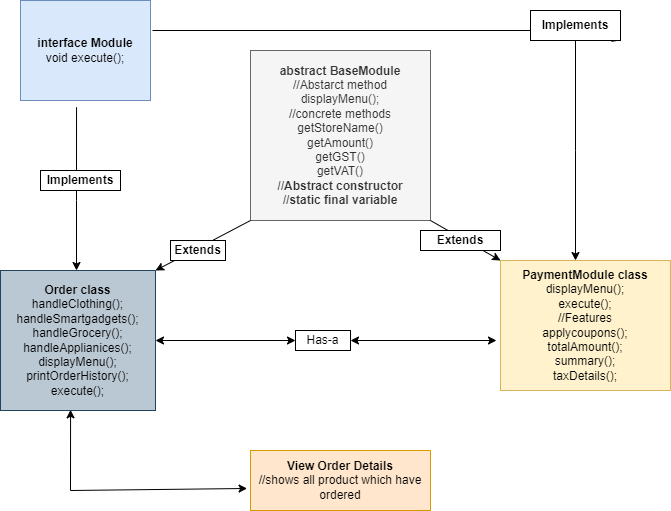

The diagram above was exported from draw.io. Its source (the exported page's mxGraphModel, read from the mxfile embedded in the PNG):
<mxGraphModel dx="794" dy="446" grid="1" gridSize="10" guides="1" tooltips="1" connect="1" arrows="1" fold="1" page="1" pageScale="1" pageWidth="850" pageHeight="1100" math="0" shadow="0">
  <root>
    <mxCell id="0" />
    <mxCell id="1" parent="0" />
    <mxCell id="ayzcbrZLtusW_qP0HC1--4" value="&lt;b&gt;interface Module&lt;/b&gt;&lt;div&gt;void execute();&lt;/div&gt;" style="rounded=0;whiteSpace=wrap;html=1;fillColor=#dae8fc;strokeColor=#6c8ebf;" vertex="1" parent="1">
      <mxGeometry x="110" y="30" width="130" height="100" as="geometry" />
    </mxCell>
    <mxCell id="ayzcbrZLtusW_qP0HC1--5" value="&lt;b&gt;abstract BaseModule&lt;/b&gt;&lt;div&gt;//Abstarct method&lt;br&gt;&lt;div&gt;displayMenu();&lt;/div&gt;&lt;div&gt;//concrete methods&lt;/div&gt;&lt;div&gt;getStoreName()&lt;/div&gt;&lt;div&gt;getAmount()&lt;br&gt;getGST()&lt;/div&gt;&lt;div&gt;getVAT()&lt;br&gt;&lt;b&gt;//Abstract constructor&lt;/b&gt;&lt;br&gt;&lt;b&gt;//static final variable&lt;/b&gt;&lt;/div&gt;&lt;/div&gt;" style="rounded=0;whiteSpace=wrap;html=1;fillColor=#f5f5f5;strokeColor=#666666;fontColor=#333333;" vertex="1" parent="1">
      <mxGeometry x="340" y="80" width="180" height="170" as="geometry" />
    </mxCell>
    <mxCell id="ayzcbrZLtusW_qP0HC1--7" value="&lt;b&gt;Order class&lt;/b&gt;&lt;br&gt;handleClothing();&lt;br&gt;handleSmartgadgets();&lt;div&gt;handleGrocery();&lt;/div&gt;&lt;div&gt;handleApplianices();&lt;br&gt;&lt;div&gt;displayMenu();&lt;br&gt;printOrderHistory();&lt;/div&gt;&lt;/div&gt;&lt;div&gt;execute();&lt;/div&gt;" style="rounded=0;whiteSpace=wrap;html=1;fillColor=#bac8d3;strokeColor=#23445d;" vertex="1" parent="1">
      <mxGeometry x="90" y="300" width="155" height="140" as="geometry" />
    </mxCell>
    <mxCell id="ayzcbrZLtusW_qP0HC1--8" value="&lt;b&gt;PaymentModule class&lt;/b&gt;&lt;div&gt;displayMenu();&lt;/div&gt;&lt;div&gt;execute();&lt;/div&gt;&lt;div&gt;//Features&lt;br&gt;applycoupons();&lt;br&gt;totalAmount();&lt;/div&gt;&lt;div&gt;summary();&lt;/div&gt;&lt;div&gt;taxDetails();&lt;/div&gt;" style="rounded=0;whiteSpace=wrap;html=1;fillColor=#fff2cc;strokeColor=#d6b656;" vertex="1" parent="1">
      <mxGeometry x="590" y="290" width="170" height="130" as="geometry" />
    </mxCell>
    <mxCell id="ayzcbrZLtusW_qP0HC1--9" value="&lt;b&gt;View Order Details&lt;/b&gt;&lt;div&gt;//shows all product which have ordered&lt;/div&gt;" style="rounded=0;whiteSpace=wrap;html=1;fillColor=#ffe6cc;strokeColor=#d79b00;" vertex="1" parent="1">
      <mxGeometry x="340" y="480" width="180" height="60" as="geometry" />
    </mxCell>
    <mxCell id="ayzcbrZLtusW_qP0HC1--11" value="" style="endArrow=classic;html=1;rounded=0;exitX=0.431;exitY=1.067;exitDx=0;exitDy=0;exitPerimeter=0;" edge="1" parent="1" source="ayzcbrZLtusW_qP0HC1--4">
      <mxGeometry width="50" height="50" relative="1" as="geometry">
        <mxPoint x="380" y="290" as="sourcePoint" />
        <mxPoint x="166" y="300" as="targetPoint" />
        <Array as="points">
          <mxPoint x="166" y="230" />
        </Array>
      </mxGeometry>
    </mxCell>
    <mxCell id="ayzcbrZLtusW_qP0HC1--12" value="&lt;b&gt;Implements&lt;/b&gt;" style="rounded=0;whiteSpace=wrap;html=1;" vertex="1" parent="1">
      <mxGeometry x="130" y="200" width="80" height="20" as="geometry" />
    </mxCell>
    <mxCell id="ayzcbrZLtusW_qP0HC1--14" value="" style="endArrow=classic;html=1;rounded=0;exitX=0;exitY=1;exitDx=0;exitDy=0;entryX=1;entryY=0;entryDx=0;entryDy=0;" edge="1" parent="1" source="ayzcbrZLtusW_qP0HC1--5" target="ayzcbrZLtusW_qP0HC1--7">
      <mxGeometry width="50" height="50" relative="1" as="geometry">
        <mxPoint x="380" y="290" as="sourcePoint" />
        <mxPoint x="430" y="240" as="targetPoint" />
      </mxGeometry>
    </mxCell>
    <mxCell id="ayzcbrZLtusW_qP0HC1--15" value="&lt;b&gt;Extends&lt;/b&gt;" style="rounded=0;whiteSpace=wrap;html=1;" vertex="1" parent="1">
      <mxGeometry x="260" y="270" width="55" height="20" as="geometry" />
    </mxCell>
    <mxCell id="ayzcbrZLtusW_qP0HC1--17" value="" style="endArrow=classic;html=1;rounded=0;exitX=1;exitY=1;exitDx=0;exitDy=0;entryX=0;entryY=0;entryDx=0;entryDy=0;" edge="1" parent="1" source="ayzcbrZLtusW_qP0HC1--5" target="ayzcbrZLtusW_qP0HC1--8">
      <mxGeometry width="50" height="50" relative="1" as="geometry">
        <mxPoint x="380" y="290" as="sourcePoint" />
        <mxPoint x="430" y="240" as="targetPoint" />
      </mxGeometry>
    </mxCell>
    <mxCell id="ayzcbrZLtusW_qP0HC1--18" value="&lt;b&gt;Extends&lt;/b&gt;" style="rounded=0;whiteSpace=wrap;html=1;" vertex="1" parent="1">
      <mxGeometry x="510" y="260" width="80" height="20" as="geometry" />
    </mxCell>
    <mxCell id="ayzcbrZLtusW_qP0HC1--20" value="" style="endArrow=classic;html=1;rounded=0;" edge="1" parent="1">
      <mxGeometry width="50" height="50" relative="1" as="geometry">
        <mxPoint x="242" y="60" as="sourcePoint" />
        <mxPoint x="690" y="60" as="targetPoint" />
      </mxGeometry>
    </mxCell>
    <mxCell id="ayzcbrZLtusW_qP0HC1--23" value="" style="endArrow=classic;html=1;rounded=0;" edge="1" parent="1" target="ayzcbrZLtusW_qP0HC1--22">
      <mxGeometry width="50" height="50" relative="1" as="geometry">
        <mxPoint x="680" y="60" as="sourcePoint" />
        <mxPoint x="680" y="280" as="targetPoint" />
      </mxGeometry>
    </mxCell>
    <mxCell id="ayzcbrZLtusW_qP0HC1--31" value="" style="edgeStyle=orthogonalEdgeStyle;rounded=0;orthogonalLoop=1;jettySize=auto;html=1;" edge="1" parent="1" source="ayzcbrZLtusW_qP0HC1--22">
      <mxGeometry relative="1" as="geometry">
        <mxPoint x="665" y="290" as="targetPoint" />
      </mxGeometry>
    </mxCell>
    <mxCell id="ayzcbrZLtusW_qP0HC1--22" value="&lt;b&gt;Implements&lt;/b&gt;" style="rounded=0;whiteSpace=wrap;html=1;" vertex="1" parent="1">
      <mxGeometry x="620" y="40" width="90" height="30" as="geometry" />
    </mxCell>
    <mxCell id="ayzcbrZLtusW_qP0HC1--35" value="" style="endArrow=classic;html=1;rounded=0;entryX=0.452;entryY=0.995;entryDx=0;entryDy=0;entryPerimeter=0;" edge="1" parent="1" target="ayzcbrZLtusW_qP0HC1--7">
      <mxGeometry width="50" height="50" relative="1" as="geometry">
        <mxPoint x="160" y="520" as="sourcePoint" />
        <mxPoint x="420" y="470" as="targetPoint" />
      </mxGeometry>
    </mxCell>
    <mxCell id="ayzcbrZLtusW_qP0HC1--36" value="" style="endArrow=classic;html=1;rounded=0;entryX=-0.019;entryY=0.633;entryDx=0;entryDy=0;entryPerimeter=0;" edge="1" parent="1" target="ayzcbrZLtusW_qP0HC1--9">
      <mxGeometry width="50" height="50" relative="1" as="geometry">
        <mxPoint x="160" y="520" as="sourcePoint" />
        <mxPoint x="420" y="470" as="targetPoint" />
      </mxGeometry>
    </mxCell>
    <mxCell id="ayzcbrZLtusW_qP0HC1--37" value="" style="endArrow=classic;startArrow=classic;html=1;rounded=0;exitX=1;exitY=0.5;exitDx=0;exitDy=0;" edge="1" parent="1" source="ayzcbrZLtusW_qP0HC1--38">
      <mxGeometry width="50" height="50" relative="1" as="geometry">
        <mxPoint x="350" y="380" as="sourcePoint" />
        <mxPoint x="586" y="370" as="targetPoint" />
      </mxGeometry>
    </mxCell>
    <mxCell id="ayzcbrZLtusW_qP0HC1--39" value="" style="endArrow=classic;startArrow=classic;html=1;rounded=0;exitX=1;exitY=0.5;exitDx=0;exitDy=0;" edge="1" parent="1" source="ayzcbrZLtusW_qP0HC1--7" target="ayzcbrZLtusW_qP0HC1--38">
      <mxGeometry width="50" height="50" relative="1" as="geometry">
        <mxPoint x="245" y="370" as="sourcePoint" />
        <mxPoint x="586" y="370" as="targetPoint" />
      </mxGeometry>
    </mxCell>
    <mxCell id="ayzcbrZLtusW_qP0HC1--38" value="Has-a" style="rounded=0;whiteSpace=wrap;html=1;" vertex="1" parent="1">
      <mxGeometry x="385" y="360" width="55" height="20" as="geometry" />
    </mxCell>
  </root>
</mxGraphModel>